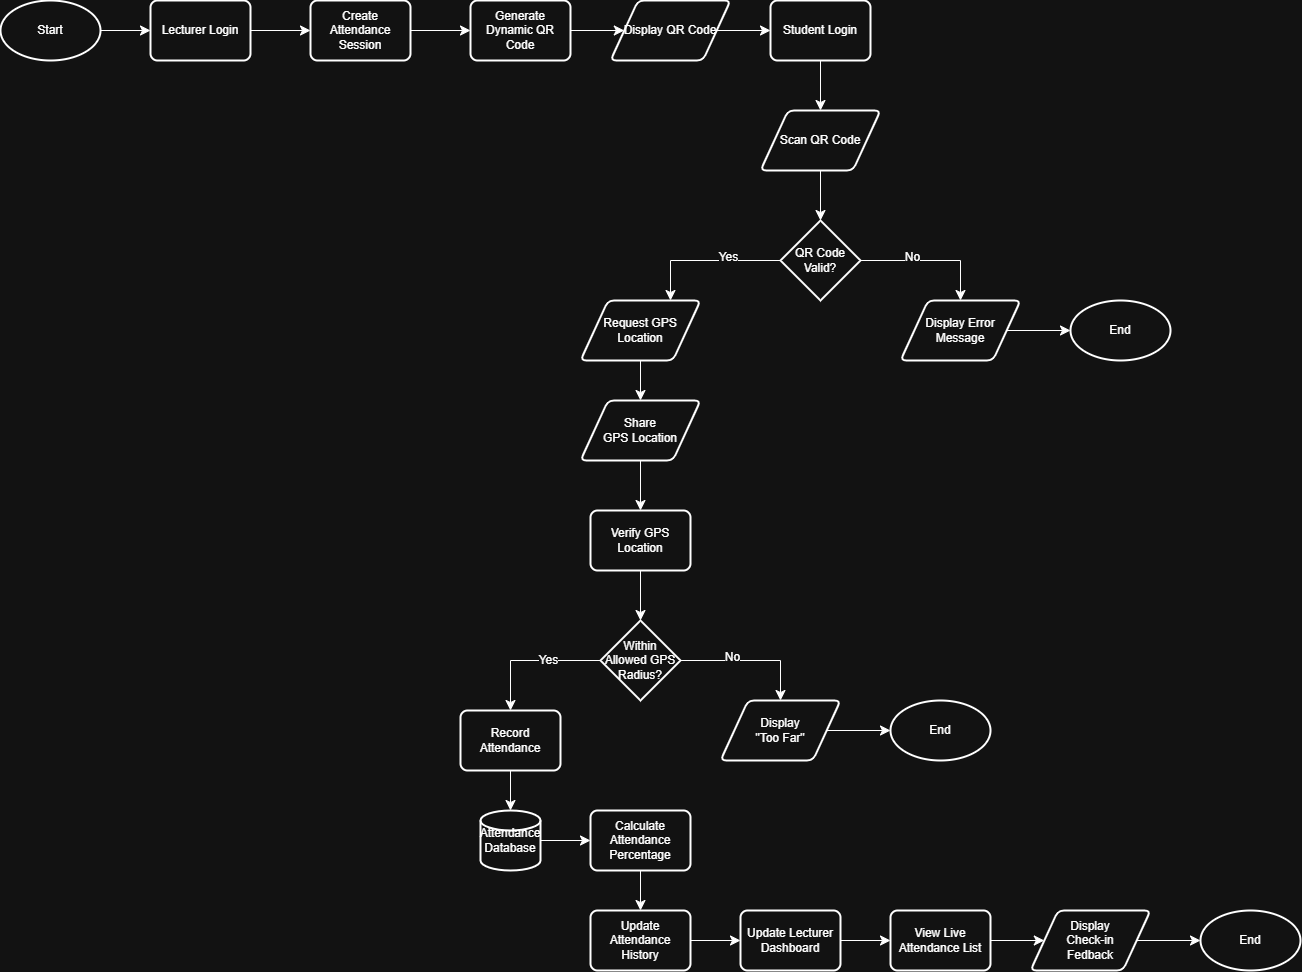

The diagram above was exported from draw.io. Its source (the exported page's mxGraphModel, read from the mxfile embedded in the PNG):
<mxGraphModel dx="3290" dy="2207" grid="1" gridSize="10" guides="1" tooltips="1" connect="1" arrows="1" fold="1" page="1" pageScale="1" pageWidth="850" pageHeight="1100" math="0" shadow="0">
  <root>
    <mxCell id="0" />
    <mxCell id="1" parent="0" />
    <mxCell id="6THLJKiqoS8hlPj2H-KF-52" edge="1" parent="1" source="6THLJKiqoS8hlPj2H-KF-1" style="edgeStyle=none;curved=1;rounded=0;orthogonalLoop=1;jettySize=auto;html=1;exitX=1;exitY=0.5;exitDx=0;exitDy=0;exitPerimeter=0;entryX=0;entryY=0.5;entryDx=0;entryDy=0;fontSize=12;startSize=8;endSize=8;" target="6THLJKiqoS8hlPj2H-KF-2">
      <mxGeometry relative="1" as="geometry" />
    </mxCell>
    <mxCell id="6THLJKiqoS8hlPj2H-KF-1" parent="1" style="strokeWidth=2;html=1;shape=mxgraph.flowchart.start_1;whiteSpace=wrap;" value="Start" vertex="1">
      <mxGeometry height="60" width="100" x="-410" y="600" as="geometry" />
    </mxCell>
    <mxCell id="6THLJKiqoS8hlPj2H-KF-53" edge="1" parent="1" source="6THLJKiqoS8hlPj2H-KF-2" style="edgeStyle=none;curved=1;rounded=0;orthogonalLoop=1;jettySize=auto;html=1;exitX=1;exitY=0.5;exitDx=0;exitDy=0;entryX=0;entryY=0.5;entryDx=0;entryDy=0;fontSize=12;startSize=8;endSize=8;" target="6THLJKiqoS8hlPj2H-KF-3">
      <mxGeometry relative="1" as="geometry" />
    </mxCell>
    <mxCell id="6THLJKiqoS8hlPj2H-KF-2" parent="1" style="rounded=1;whiteSpace=wrap;html=1;absoluteArcSize=1;arcSize=14;strokeWidth=2;" value="Lecturer Login" vertex="1">
      <mxGeometry height="60" width="100" x="-260" y="600" as="geometry" />
    </mxCell>
    <mxCell id="6THLJKiqoS8hlPj2H-KF-54" edge="1" parent="1" source="6THLJKiqoS8hlPj2H-KF-3" style="edgeStyle=none;curved=1;rounded=0;orthogonalLoop=1;jettySize=auto;html=1;exitX=1;exitY=0.5;exitDx=0;exitDy=0;entryX=0;entryY=0.5;entryDx=0;entryDy=0;fontSize=12;startSize=8;endSize=8;" target="6THLJKiqoS8hlPj2H-KF-4">
      <mxGeometry relative="1" as="geometry" />
    </mxCell>
    <mxCell id="6THLJKiqoS8hlPj2H-KF-3" parent="1" style="rounded=1;whiteSpace=wrap;html=1;absoluteArcSize=1;arcSize=14;strokeWidth=2;" value="Create Attendance Session" vertex="1">
      <mxGeometry height="60" width="100" x="-100" y="600" as="geometry" />
    </mxCell>
    <mxCell id="6THLJKiqoS8hlPj2H-KF-55" edge="1" parent="1" source="6THLJKiqoS8hlPj2H-KF-4" style="edgeStyle=none;curved=1;rounded=0;orthogonalLoop=1;jettySize=auto;html=1;exitX=1;exitY=0.5;exitDx=0;exitDy=0;entryX=0;entryY=0.5;entryDx=0;entryDy=0;fontSize=12;startSize=8;endSize=8;" target="6THLJKiqoS8hlPj2H-KF-6">
      <mxGeometry relative="1" as="geometry" />
    </mxCell>
    <mxCell id="6THLJKiqoS8hlPj2H-KF-4" parent="1" style="rounded=1;whiteSpace=wrap;html=1;absoluteArcSize=1;arcSize=14;strokeWidth=2;" value="Generate Dynamic QR Code" vertex="1">
      <mxGeometry height="60" width="100" x="60" y="600" as="geometry" />
    </mxCell>
    <mxCell id="6THLJKiqoS8hlPj2H-KF-56" edge="1" parent="1" source="6THLJKiqoS8hlPj2H-KF-6" style="edgeStyle=none;curved=1;rounded=0;orthogonalLoop=1;jettySize=auto;html=1;exitX=1;exitY=0.5;exitDx=0;exitDy=0;entryX=0;entryY=0.5;entryDx=0;entryDy=0;fontSize=12;startSize=8;endSize=8;" target="6THLJKiqoS8hlPj2H-KF-7">
      <mxGeometry relative="1" as="geometry" />
    </mxCell>
    <mxCell id="6THLJKiqoS8hlPj2H-KF-6" parent="1" style="shape=parallelogram;html=1;strokeWidth=2;perimeter=parallelogramPerimeter;whiteSpace=wrap;rounded=1;arcSize=12;size=0.23;" value="Display QR Code" vertex="1">
      <mxGeometry height="60" width="120" x="200" y="600" as="geometry" />
    </mxCell>
    <mxCell id="6THLJKiqoS8hlPj2H-KF-15" edge="1" parent="1" source="6THLJKiqoS8hlPj2H-KF-7" style="edgeStyle=none;curved=1;rounded=0;orthogonalLoop=1;jettySize=auto;html=1;exitX=0.5;exitY=1;exitDx=0;exitDy=0;entryX=0.5;entryY=0;entryDx=0;entryDy=0;fontSize=12;startSize=8;endSize=8;" target="6THLJKiqoS8hlPj2H-KF-8">
      <mxGeometry relative="1" as="geometry" />
    </mxCell>
    <mxCell id="6THLJKiqoS8hlPj2H-KF-7" parent="1" style="rounded=1;whiteSpace=wrap;html=1;absoluteArcSize=1;arcSize=14;strokeWidth=2;" value="Student Login" vertex="1">
      <mxGeometry height="60" width="100" x="360" y="600" as="geometry" />
    </mxCell>
    <mxCell id="6THLJKiqoS8hlPj2H-KF-8" parent="1" style="shape=parallelogram;html=1;strokeWidth=2;perimeter=parallelogramPerimeter;whiteSpace=wrap;rounded=1;arcSize=12;size=0.23;" value="Scan QR Code" vertex="1">
      <mxGeometry height="60" width="120" x="350" y="710" as="geometry" />
    </mxCell>
    <mxCell id="6THLJKiqoS8hlPj2H-KF-20" edge="1" parent="1" source="6THLJKiqoS8hlPj2H-KF-9" style="edgeStyle=orthogonalEdgeStyle;rounded=0;orthogonalLoop=1;jettySize=auto;html=1;exitX=1;exitY=0.5;exitDx=0;exitDy=0;exitPerimeter=0;entryX=0.5;entryY=0;entryDx=0;entryDy=0;fontSize=12;startSize=8;endSize=8;" target="6THLJKiqoS8hlPj2H-KF-17">
      <mxGeometry relative="1" as="geometry" />
    </mxCell>
    <mxCell id="6THLJKiqoS8hlPj2H-KF-21" connectable="0" parent="6THLJKiqoS8hlPj2H-KF-20" style="edgeLabel;html=1;align=center;verticalAlign=middle;resizable=0;points=[];fontSize=12;" value="No" vertex="1">
      <mxGeometry relative="1" x="-0.2667" y="5" as="geometry">
        <mxPoint as="offset" />
      </mxGeometry>
    </mxCell>
    <mxCell id="6THLJKiqoS8hlPj2H-KF-25" edge="1" parent="1" source="6THLJKiqoS8hlPj2H-KF-9" style="edgeStyle=orthogonalEdgeStyle;rounded=0;orthogonalLoop=1;jettySize=auto;html=1;exitX=0;exitY=0.5;exitDx=0;exitDy=0;exitPerimeter=0;entryX=0.75;entryY=0;entryDx=0;entryDy=0;fontSize=12;startSize=8;endSize=8;" target="6THLJKiqoS8hlPj2H-KF-22">
      <mxGeometry relative="1" as="geometry" />
    </mxCell>
    <mxCell id="6THLJKiqoS8hlPj2H-KF-26" connectable="0" parent="6THLJKiqoS8hlPj2H-KF-25" style="edgeLabel;html=1;align=center;verticalAlign=middle;resizable=0;points=[];fontSize=12;" value="Yes" vertex="1">
      <mxGeometry relative="1" x="-0.2844" y="-5" as="geometry">
        <mxPoint as="offset" />
      </mxGeometry>
    </mxCell>
    <mxCell id="6THLJKiqoS8hlPj2H-KF-9" parent="1" style="strokeWidth=2;html=1;shape=mxgraph.flowchart.decision;whiteSpace=wrap;" value="QR Code Valid?" vertex="1">
      <mxGeometry height="80" width="80" x="370" y="820" as="geometry" />
    </mxCell>
    <mxCell id="6THLJKiqoS8hlPj2H-KF-16" edge="1" parent="1" source="6THLJKiqoS8hlPj2H-KF-8" style="edgeStyle=none;curved=1;rounded=0;orthogonalLoop=1;jettySize=auto;html=1;exitX=0.5;exitY=1;exitDx=0;exitDy=0;entryX=0.5;entryY=0;entryDx=0;entryDy=0;entryPerimeter=0;fontSize=12;startSize=8;endSize=8;" target="6THLJKiqoS8hlPj2H-KF-9">
      <mxGeometry relative="1" as="geometry" />
    </mxCell>
    <mxCell id="6THLJKiqoS8hlPj2H-KF-17" parent="1" style="shape=parallelogram;html=1;strokeWidth=2;perimeter=parallelogramPerimeter;whiteSpace=wrap;rounded=1;arcSize=12;size=0.23;" value="Display Error Message" vertex="1">
      <mxGeometry height="60" width="120" x="490" y="900" as="geometry" />
    </mxCell>
    <mxCell id="6THLJKiqoS8hlPj2H-KF-18" parent="1" style="strokeWidth=2;html=1;shape=mxgraph.flowchart.start_1;whiteSpace=wrap;" value="End" vertex="1">
      <mxGeometry height="60" width="100" x="660" y="900" as="geometry" />
    </mxCell>
    <mxCell id="6THLJKiqoS8hlPj2H-KF-19" edge="1" parent="1" source="6THLJKiqoS8hlPj2H-KF-17" style="edgeStyle=none;curved=1;rounded=0;orthogonalLoop=1;jettySize=auto;html=1;exitX=1;exitY=0.5;exitDx=0;exitDy=0;entryX=0;entryY=0.5;entryDx=0;entryDy=0;entryPerimeter=0;fontSize=12;startSize=8;endSize=8;" target="6THLJKiqoS8hlPj2H-KF-18">
      <mxGeometry relative="1" as="geometry" />
    </mxCell>
    <mxCell id="6THLJKiqoS8hlPj2H-KF-58" edge="1" parent="1" source="6THLJKiqoS8hlPj2H-KF-22" style="edgeStyle=none;curved=1;rounded=0;orthogonalLoop=1;jettySize=auto;html=1;exitX=0.5;exitY=1;exitDx=0;exitDy=0;entryX=0.5;entryY=0;entryDx=0;entryDy=0;fontSize=12;startSize=8;endSize=8;" target="6THLJKiqoS8hlPj2H-KF-57">
      <mxGeometry relative="1" as="geometry" />
    </mxCell>
    <mxCell id="6THLJKiqoS8hlPj2H-KF-22" parent="1" style="shape=parallelogram;html=1;strokeWidth=2;perimeter=parallelogramPerimeter;whiteSpace=wrap;rounded=1;arcSize=12;size=0.23;" value="&lt;div&gt;Request GPS Location&lt;/div&gt;" vertex="1">
      <mxGeometry height="60" width="120" x="170" y="900" as="geometry" />
    </mxCell>
    <mxCell id="6THLJKiqoS8hlPj2H-KF-28" parent="1" style="rounded=1;whiteSpace=wrap;html=1;absoluteArcSize=1;arcSize=14;strokeWidth=2;" value="Verify GPS Location" vertex="1">
      <mxGeometry height="60" width="100" x="180" y="1110" as="geometry" />
    </mxCell>
    <mxCell id="6THLJKiqoS8hlPj2H-KF-33" edge="1" parent="1" source="6THLJKiqoS8hlPj2H-KF-30" style="edgeStyle=orthogonalEdgeStyle;rounded=0;orthogonalLoop=1;jettySize=auto;html=1;entryX=0.5;entryY=0;entryDx=0;entryDy=0;fontSize=12;startSize=8;endSize=8;" target="6THLJKiqoS8hlPj2H-KF-32">
      <mxGeometry relative="1" as="geometry" />
    </mxCell>
    <mxCell id="6THLJKiqoS8hlPj2H-KF-34" connectable="0" parent="6THLJKiqoS8hlPj2H-KF-33" style="edgeLabel;html=1;align=center;verticalAlign=middle;resizable=0;points=[];fontSize=12;" value="Yes" vertex="1">
      <mxGeometry relative="1" x="-0.2333" y="-2" as="geometry">
        <mxPoint as="offset" />
      </mxGeometry>
    </mxCell>
    <mxCell id="6THLJKiqoS8hlPj2H-KF-30" parent="1" style="strokeWidth=2;html=1;shape=mxgraph.flowchart.decision;whiteSpace=wrap;" value="Within Allowed GPS Radius?" vertex="1">
      <mxGeometry height="80" width="80" x="190" y="1220" as="geometry" />
    </mxCell>
    <mxCell id="6THLJKiqoS8hlPj2H-KF-31" edge="1" parent="1" source="6THLJKiqoS8hlPj2H-KF-28" style="edgeStyle=none;curved=1;rounded=0;orthogonalLoop=1;jettySize=auto;html=1;exitX=0.5;exitY=1;exitDx=0;exitDy=0;entryX=0.5;entryY=0;entryDx=0;entryDy=0;entryPerimeter=0;fontSize=12;startSize=8;endSize=8;" target="6THLJKiqoS8hlPj2H-KF-30">
      <mxGeometry relative="1" as="geometry" />
    </mxCell>
    <mxCell id="6THLJKiqoS8hlPj2H-KF-32" parent="1" style="rounded=1;whiteSpace=wrap;html=1;absoluteArcSize=1;arcSize=14;strokeWidth=2;" value="Record Attendance" vertex="1">
      <mxGeometry height="60" width="100" x="50" y="1310" as="geometry" />
    </mxCell>
    <mxCell id="6THLJKiqoS8hlPj2H-KF-35" edge="1" parent="1" style="edgeStyle=orthogonalEdgeStyle;rounded=0;orthogonalLoop=1;jettySize=auto;html=1;exitX=1;exitY=0.5;exitDx=0;exitDy=0;exitPerimeter=0;entryX=0.5;entryY=0;entryDx=0;entryDy=0;fontSize=12;startSize=8;endSize=8;" target="6THLJKiqoS8hlPj2H-KF-37">
      <mxGeometry relative="1" as="geometry">
        <mxPoint x="270" y="1260" as="sourcePoint" />
      </mxGeometry>
    </mxCell>
    <mxCell id="6THLJKiqoS8hlPj2H-KF-36" connectable="0" parent="6THLJKiqoS8hlPj2H-KF-35" style="edgeLabel;html=1;align=center;verticalAlign=middle;resizable=0;points=[];fontSize=12;" value="No" vertex="1">
      <mxGeometry relative="1" x="-0.2667" y="5" as="geometry">
        <mxPoint as="offset" />
      </mxGeometry>
    </mxCell>
    <mxCell id="6THLJKiqoS8hlPj2H-KF-37" parent="1" style="shape=parallelogram;html=1;strokeWidth=2;perimeter=parallelogramPerimeter;whiteSpace=wrap;rounded=1;arcSize=12;size=0.23;" value="Display&lt;div&gt;&quot;Too Far&quot;&lt;/div&gt;" vertex="1">
      <mxGeometry height="60" width="120" x="310" y="1300" as="geometry" />
    </mxCell>
    <mxCell id="6THLJKiqoS8hlPj2H-KF-38" parent="1" style="strokeWidth=2;html=1;shape=mxgraph.flowchart.start_1;whiteSpace=wrap;" value="End" vertex="1">
      <mxGeometry height="60" width="100" x="480" y="1300" as="geometry" />
    </mxCell>
    <mxCell id="6THLJKiqoS8hlPj2H-KF-39" edge="1" parent="1" source="6THLJKiqoS8hlPj2H-KF-37" style="edgeStyle=none;curved=1;rounded=0;orthogonalLoop=1;jettySize=auto;html=1;exitX=1;exitY=0.5;exitDx=0;exitDy=0;entryX=0;entryY=0.5;entryDx=0;entryDy=0;entryPerimeter=0;fontSize=12;startSize=8;endSize=8;" target="6THLJKiqoS8hlPj2H-KF-38">
      <mxGeometry relative="1" as="geometry" />
    </mxCell>
    <mxCell id="6THLJKiqoS8hlPj2H-KF-62" edge="1" parent="1" source="6THLJKiqoS8hlPj2H-KF-40" style="edgeStyle=none;curved=1;rounded=0;orthogonalLoop=1;jettySize=auto;html=1;exitX=1;exitY=0.5;exitDx=0;exitDy=0;exitPerimeter=0;entryX=0;entryY=0.5;entryDx=0;entryDy=0;fontSize=12;startSize=8;endSize=8;">
      <mxGeometry relative="1" as="geometry">
        <mxPoint x="180" y="1440" as="targetPoint" />
      </mxGeometry>
    </mxCell>
    <mxCell id="6THLJKiqoS8hlPj2H-KF-40" parent="1" style="strokeWidth=2;html=1;shape=mxgraph.flowchart.database;whiteSpace=wrap;" value="Attendance Database" vertex="1">
      <mxGeometry height="60" width="60" x="70" y="1410" as="geometry" />
    </mxCell>
    <mxCell id="6THLJKiqoS8hlPj2H-KF-41" edge="1" parent="1" source="6THLJKiqoS8hlPj2H-KF-32" style="edgeStyle=none;curved=1;rounded=0;orthogonalLoop=1;jettySize=auto;html=1;exitX=0.5;exitY=1;exitDx=0;exitDy=0;entryX=0.5;entryY=0;entryDx=0;entryDy=0;entryPerimeter=0;fontSize=12;startSize=8;endSize=8;" target="6THLJKiqoS8hlPj2H-KF-40">
      <mxGeometry relative="1" as="geometry" />
    </mxCell>
    <mxCell id="6THLJKiqoS8hlPj2H-KF-45" edge="1" parent="1" source="6THLJKiqoS8hlPj2H-KF-42" style="edgeStyle=none;curved=1;rounded=0;orthogonalLoop=1;jettySize=auto;html=1;exitX=0.5;exitY=1;exitDx=0;exitDy=0;entryX=0.5;entryY=0;entryDx=0;entryDy=0;fontSize=12;startSize=8;endSize=8;" target="6THLJKiqoS8hlPj2H-KF-44">
      <mxGeometry relative="1" as="geometry" />
    </mxCell>
    <mxCell id="6THLJKiqoS8hlPj2H-KF-42" parent="1" style="rounded=1;whiteSpace=wrap;html=1;absoluteArcSize=1;arcSize=14;strokeWidth=2;" value="Calculate Attendance Percentage" vertex="1">
      <mxGeometry height="60" width="100" x="180" y="1410" as="geometry" />
    </mxCell>
    <mxCell id="6THLJKiqoS8hlPj2H-KF-47" edge="1" parent="1" source="6THLJKiqoS8hlPj2H-KF-44" style="edgeStyle=none;curved=1;rounded=0;orthogonalLoop=1;jettySize=auto;html=1;exitX=1;exitY=0.5;exitDx=0;exitDy=0;entryX=0;entryY=0.5;entryDx=0;entryDy=0;fontSize=12;startSize=8;endSize=8;" target="6THLJKiqoS8hlPj2H-KF-46">
      <mxGeometry relative="1" as="geometry" />
    </mxCell>
    <mxCell id="6THLJKiqoS8hlPj2H-KF-44" parent="1" style="rounded=1;whiteSpace=wrap;html=1;absoluteArcSize=1;arcSize=14;strokeWidth=2;" value="Update Attendance History" vertex="1">
      <mxGeometry height="60" width="100" x="180" y="1510" as="geometry" />
    </mxCell>
    <mxCell id="6THLJKiqoS8hlPj2H-KF-68" edge="1" parent="1" source="6THLJKiqoS8hlPj2H-KF-46" style="edgeStyle=none;curved=1;rounded=0;orthogonalLoop=1;jettySize=auto;html=1;exitX=1;exitY=0.5;exitDx=0;exitDy=0;entryX=0;entryY=0.5;entryDx=0;entryDy=0;fontSize=12;startSize=8;endSize=8;" target="6THLJKiqoS8hlPj2H-KF-64">
      <mxGeometry relative="1" as="geometry" />
    </mxCell>
    <mxCell id="6THLJKiqoS8hlPj2H-KF-46" parent="1" style="rounded=1;whiteSpace=wrap;html=1;absoluteArcSize=1;arcSize=14;strokeWidth=2;" value="Update Lecturer Dashboard" vertex="1">
      <mxGeometry height="60" width="100" x="330" y="1510" as="geometry" />
    </mxCell>
    <mxCell id="6THLJKiqoS8hlPj2H-KF-48" parent="1" style="shape=parallelogram;html=1;strokeWidth=2;perimeter=parallelogramPerimeter;whiteSpace=wrap;rounded=1;arcSize=12;size=0.23;" value="Display&lt;div&gt;Check-in&lt;/div&gt;&lt;div&gt;Fedback&lt;/div&gt;" vertex="1">
      <mxGeometry height="60" width="120" x="620" y="1510" as="geometry" />
    </mxCell>
    <mxCell id="6THLJKiqoS8hlPj2H-KF-50" parent="1" style="strokeWidth=2;html=1;shape=mxgraph.flowchart.start_1;whiteSpace=wrap;" value="End" vertex="1">
      <mxGeometry height="60" width="100" x="790" y="1510" as="geometry" />
    </mxCell>
    <mxCell id="6THLJKiqoS8hlPj2H-KF-51" edge="1" parent="1" style="edgeStyle=none;curved=1;rounded=0;orthogonalLoop=1;jettySize=auto;html=1;exitX=1;exitY=0.5;exitDx=0;exitDy=0;entryX=0;entryY=0.5;entryDx=0;entryDy=0;entryPerimeter=0;fontSize=12;startSize=8;endSize=8;" target="6THLJKiqoS8hlPj2H-KF-50">
      <mxGeometry relative="1" as="geometry">
        <mxPoint x="726" y="1540" as="sourcePoint" />
      </mxGeometry>
    </mxCell>
    <mxCell id="6THLJKiqoS8hlPj2H-KF-59" edge="1" parent="1" source="6THLJKiqoS8hlPj2H-KF-57" style="edgeStyle=none;curved=1;rounded=0;orthogonalLoop=1;jettySize=auto;html=1;exitX=0.5;exitY=1;exitDx=0;exitDy=0;entryX=0.5;entryY=0;entryDx=0;entryDy=0;fontSize=12;startSize=8;endSize=8;" target="6THLJKiqoS8hlPj2H-KF-28">
      <mxGeometry relative="1" as="geometry" />
    </mxCell>
    <mxCell id="6THLJKiqoS8hlPj2H-KF-57" parent="1" style="shape=parallelogram;html=1;strokeWidth=2;perimeter=parallelogramPerimeter;whiteSpace=wrap;rounded=1;arcSize=12;size=0.23;" value="&lt;div&gt;Share&lt;/div&gt;&lt;div&gt;GPS Location&lt;/div&gt;" vertex="1">
      <mxGeometry height="60" width="120" x="170" y="1000" as="geometry" />
    </mxCell>
    <mxCell id="6THLJKiqoS8hlPj2H-KF-69" edge="1" parent="1" source="6THLJKiqoS8hlPj2H-KF-64" style="edgeStyle=none;curved=1;rounded=0;orthogonalLoop=1;jettySize=auto;html=1;exitX=1;exitY=0.5;exitDx=0;exitDy=0;entryX=0;entryY=0.5;entryDx=0;entryDy=0;fontSize=12;startSize=8;endSize=8;" target="6THLJKiqoS8hlPj2H-KF-48">
      <mxGeometry relative="1" as="geometry" />
    </mxCell>
    <mxCell id="6THLJKiqoS8hlPj2H-KF-64" parent="1" style="rounded=1;whiteSpace=wrap;html=1;absoluteArcSize=1;arcSize=14;strokeWidth=2;" value="View Live Attendance List" vertex="1">
      <mxGeometry height="60" width="100" x="480" y="1510" as="geometry" />
    </mxCell>
  </root>
</mxGraphModel>